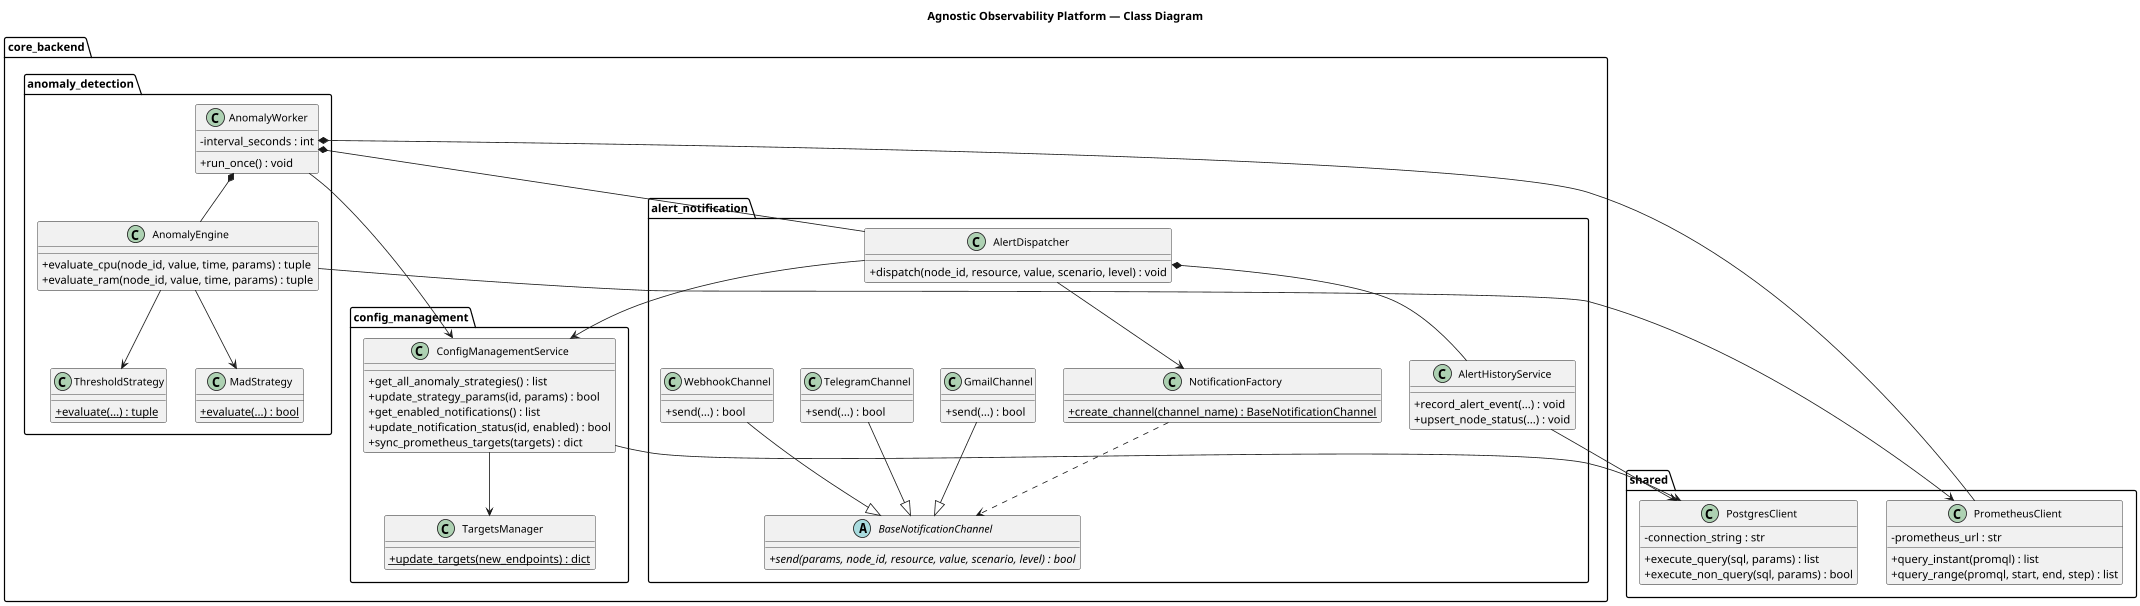

The diagram above was rendered by PlantUML. Its source (embedded in the PNG):
@startuml class_diagram
title Agnostic Observability Platform — Class Diagram

skinparam classAttributeIconSize 0
skinparam classFontSize 13

' ==================== SHARED ====================
package "shared" {
    class PostgresClient {
        - connection_string : str
        + execute_query(sql, params) : list
        + execute_non_query(sql, params) : bool
    }

    class PrometheusClient {
        - prometheus_url : str
        + query_instant(promql) : list
        + query_range(promql, start, end, step) : list
    }
}

' ==================== CONFIG MANAGEMENT ====================
package "core_backend.config_management" {
    class ConfigManagementService {
        + get_all_anomaly_strategies() : list
        + update_strategy_params(id, params) : bool
        + get_enabled_notifications() : list
        + update_notification_status(id, enabled) : bool
        + sync_prometheus_targets(targets) : dict
    }

    class TargetsManager {
        + {static} update_targets(new_endpoints) : dict
    }
}

' ==================== ANOMALY DETECTION ====================
package "core_backend.anomaly_detection" {
    class AnomalyWorker {
        - interval_seconds : int
        + run_once() : void
    }

    class AnomalyEngine {
        + evaluate_cpu(node_id, value, time, params) : tuple
        + evaluate_ram(node_id, value, time, params) : tuple
    }

    class ThresholdStrategy {
        + {static} evaluate(...) : tuple
    }

    class MadStrategy {
        + {static} evaluate(...) : bool
    }
}

' ==================== ALERT NOTIFICATION ====================
package "core_backend.alert_notification" {
    abstract class BaseNotificationChannel {
        + {abstract} send(params, node_id, resource, value, scenario, level) : bool
    }

    class TelegramChannel {
        + send(...) : bool
    }

    class WebhookChannel {
        + send(...) : bool
    }

    class GmailChannel {
        + send(...) : bool
    }

    class NotificationFactory {
        + {static} create_channel(channel_name) : BaseNotificationChannel
    }

    class AlertDispatcher {
        + dispatch(node_id, resource, value, scenario, level) : void
    }

    class AlertHistoryService {
        + record_alert_event(...) : void
        + upsert_node_status(...) : void
    }
}

' ==================== RELATIONSHIPS ====================
TelegramChannel --|> BaseNotificationChannel
WebhookChannel  --|> BaseNotificationChannel
GmailChannel    --|> BaseNotificationChannel

AnomalyWorker *-- AnomalyEngine
AnomalyWorker *-- AlertDispatcher
AnomalyWorker *-- PrometheusClient
AnomalyWorker --> ConfigManagementService

AnomalyEngine --> ThresholdStrategy
AnomalyEngine --> MadStrategy
AnomalyEngine --> PrometheusClient

AlertDispatcher *-- AlertHistoryService
AlertDispatcher --> ConfigManagementService
AlertDispatcher --> NotificationFactory

NotificationFactory ..> BaseNotificationChannel

AlertHistoryService --> PostgresClient
ConfigManagementService --> PostgresClient
ConfigManagementService --> TargetsManager

@enduml